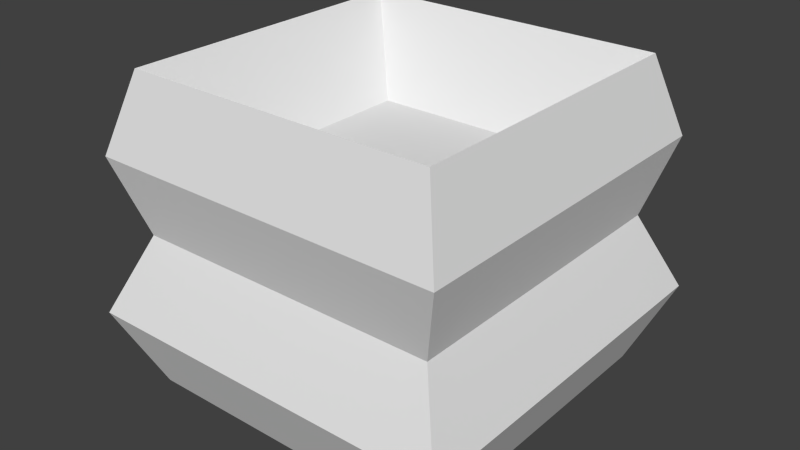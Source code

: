 # Source: lib_tankzorz_jan_2014.blend  (saved by Blender 2.69.0; exported with 4.5.12 LTS)
import bpy
from mathutils import Matrix  # noqa: F401  (used for matrix-valued properties, if any)

bpy.ops.wm.read_factory_settings(use_empty=True)
scene = bpy.context.scene
scene.name = 'Scene'

# ---- collections
col_collection_1 = bpy.data.collections.new('Collection 1'); scene.collection.children.link(col_collection_1)

# ---- materials (node trees are filled in below, after node groups)
mat_material = bpy.data.materials.new('Material')
mat_material.alpha_threshold = 0.0
mat_material.use_transparent_shadow = False
mat_material.roughness = 0.5
mat_material.line_color = (0.0, 0.0, 0.0, 1.0)

# ---- material node trees

# ---- world
world_world = bpy.data.worlds.new('World'); scene.world = world_world
world_world.color = (0.05088, 0.05088, 0.05088)
world_world.use_sun_shadow = False
world_world.sun_shadow_jitter_overblur = 0.0
world_world.cycles.sampling_method = 'MANUAL'
world_world.cycles.sample_map_resolution = 256

# ---- meshes
me_cube = bpy.data.meshes.new('Cube')
me_cube.from_pydata([(1.0, 1.0, -1.0), (1.0, -1.0, -1.0), (-1.0, -1.0, -1.0), (-1.0, 1.0, -1.0), (1.0, 1.0, 1.0), (1.0, -1.0, 1.0), (-1.0, -1.0, 1.0), (-1.0, 1.0, 1.0), (1.0, 1.0, 0.0), (1.0, -1.0, 0.0), (-1.0, -1.0, 0.0), (-1.0, 1.0, 0.0), (1.15, 1.15, 0.5), (1.15, -1.15, 0.5), (-1.15, -1.15, 0.5), (-1.15, 1.15, 0.5), (1.218, 1.218, -0.5), (1.218, -1.218, -0.5), (-1.218, -1.218, -0.5), (-1.218, 1.218, -0.5), (0.6056, 0.6056, 0.4476), (0.6056, -0.6056, 0.4476), (-0.6056, -0.6056, 0.4476), (-0.6056, 0.6056, 0.4476)], [], [(0, 1, 2, 3), (7, 6, 22, 23), (12, 4, 5, 13), (13, 5, 6, 14), (14, 6, 7, 15), (16, 0, 3, 19), (16, 8, 9, 17), (17, 9, 10, 18), (18, 10, 11, 19), (12, 8, 11, 15), (8, 12, 13, 9), (9, 13, 14, 10), (10, 14, 15, 11), (4, 12, 15, 7), (8, 16, 19, 11), (0, 16, 17, 1), (1, 17, 18, 2), (2, 18, 19, 3), (20, 23, 22, 21), (6, 5, 21, 22), (4, 7, 23, 20), (5, 4, 20, 21)])
me_cube.materials.append(mat_material)
me_cube.use_remesh_preserve_volume = False
me_cube.use_remesh_preserve_attributes = False
me_cube.use_mirror_vertex_groups = False
me_cube.update()

# ---- objects
ob_sexycube = bpy.data.objects.new('SexyCube', me_cube)

# ---- transforms, parenting, visibility, modifiers, constraints
ob_sexycube.location = (0.0, 0.0, 0.0)
ob_sexycube.lock_rotations_4d = False
ob_sexycube.empty_display_type = 'ARROWS'
ob_sexycube.lineart.crease_threshold = 0.0

# ---- collection membership
col_collection_1.objects.link(ob_sexycube)

# ---- scene / render settings (as saved in the file)
scene.frame_start = 1; scene.frame_end = 250; scene.frame_set(1)
scene.render.engine = 'BLENDER_EEVEE_NEXT'
scene.render.image_settings.compression = 90
scene.render.resolution_percentage = 50
scene.render.dither_intensity = 0.0
scene.cycles.use_denoising = False
scene.cycles.samples = 10
scene.cycles.sampling_pattern = 'TABULATED_SOBOL'
scene.cycles.light_sampling_threshold = 0.0
scene.cycles.use_adaptive_sampling = False
scene.cycles.use_light_tree = False
scene.cycles.blur_glossy = 0.0
scene.cycles.volume_bounces = 1
scene.cycles.pixel_filter_type = 'GAUSSIAN'
scene.cycles.sample_clamp_indirect = 0.0
scene.view_settings.view_transform = 'Standard'
bpy.context.view_layer.update()

# ---- added for rendering (the .blend has no active camera and no usable light): camera, sun
cam_auto = bpy.data.cameras.new('AutoCamera')
cam_auto.lens = 50.0
cam_auto.sensor_width = 36.0
cam_auto.clip_end = 1000.0
ob_auto_camera = bpy.data.objects.new('AutoCamera', cam_auto)
scene.collection.objects.link(ob_auto_camera)
ob_auto_camera.location = (3.68554, -4.42264, 2.94843)
ob_auto_camera.rotation_euler = (1.09748, -7.21219e-08, 0.694738)
scene.camera = ob_auto_camera
light_auto_sun = bpy.data.lights.new('AutoSun', 'SUN')
light_auto_sun.energy = 3.0
light_auto_sun.angle = 0.0523599
ob_auto_sun = bpy.data.objects.new('AutoSun', light_auto_sun)
scene.collection.objects.link(ob_auto_sun)
ob_auto_sun.rotation_euler = (0.872665, 0.174533, 0.523599)
bpy.context.view_layer.update()

